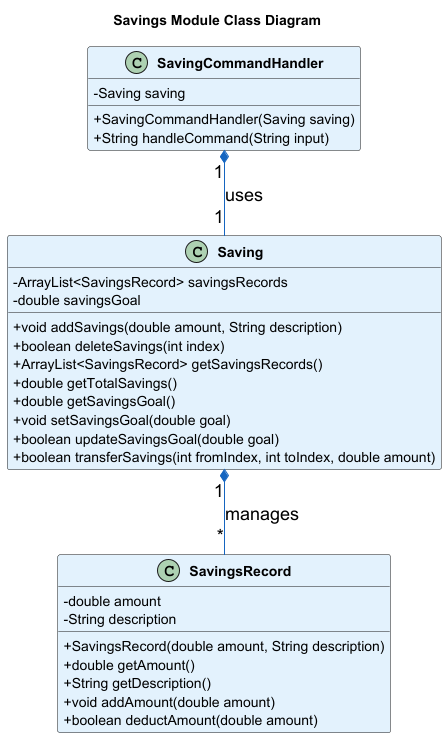

The diagram above was rendered by PlantUML. Its source (embedded in the PNG):
@startuml
title Savings Module Class Diagram

' Custom Styles
skinparam classAttributeIconSize 0
skinparam classFontStyle bold
skinparam classBackgroundColor #E3F2FD
skinparam classArrowColor #1565C0
skinparam noteBackgroundColor #FFF9C4
skinparam noteBorderColor #FBC02D
skinparam ArrowFontSize 18

' Class: Saving
class Saving {
    - ArrayList<SavingsRecord> savingsRecords
    - double savingsGoal

    + void addSavings(double amount, String description)
    + boolean deleteSavings(int index)
    + ArrayList<SavingsRecord> getSavingsRecords()
    + double getTotalSavings()
    + double getSavingsGoal()
    + void setSavingsGoal(double goal)
    + boolean updateSavingsGoal(double goal)
    + boolean transferSavings(int fromIndex, int toIndex, double amount)
}

' Class: SavingsRecord
class SavingsRecord {
    - double amount
    - String description

    + SavingsRecord(double amount, String description)
    + double getAmount()
    + String getDescription()
    + void addAmount(double amount)
    + boolean deductAmount(double amount)
}

' Class: SavingCommandHandler
class SavingCommandHandler {
    - Saving saving

    + SavingCommandHandler(Saving saving)
    + String handleCommand(String input)
}

' Relationships
Saving "1" *-- "*" SavingsRecord : manages
SavingCommandHandler "1" *-- "1" Saving : uses

@enduml